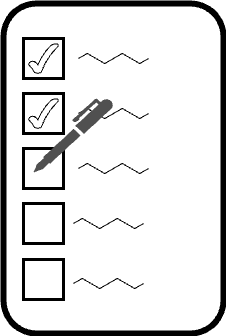

The diagram above was exported from draw.io. Its source (the exported page's mxGraphModel, read from the mxfile embedded in the PNG):
<mxGraphModel dx="1300" dy="743" grid="1" gridSize="10" guides="1" tooltips="1" connect="1" arrows="1" fold="1" page="1" pageScale="1" pageWidth="827" pageHeight="1169" math="0" shadow="0">
  <root>
    <mxCell id="0" />
    <mxCell id="1" parent="0" />
    <mxCell id="2" value="" style="rounded=1;whiteSpace=wrap;html=1;strokeWidth=6;shadow=0;glass=0;" vertex="1" parent="1">
      <mxGeometry x="80" y="140" width="220" height="330" as="geometry" />
    </mxCell>
    <mxCell id="3" value="" style="verticalLabelPosition=bottom;verticalAlign=top;html=1;shape=mxgraph.basic.rect;fillColor2=none;strokeWidth=3;size=20;indent=5;" vertex="1" parent="1">
      <mxGeometry x="100" y="175" width="40" height="40" as="geometry" />
    </mxCell>
    <mxCell id="4" value="" style="verticalLabelPosition=bottom;verticalAlign=top;html=1;shape=mxgraph.basic.rect;fillColor2=none;strokeWidth=3;size=20;indent=5;" vertex="1" parent="1">
      <mxGeometry x="100" y="230" width="40" height="40" as="geometry" />
    </mxCell>
    <mxCell id="5" value="" style="verticalLabelPosition=bottom;verticalAlign=top;html=1;shape=mxgraph.basic.rect;fillColor2=none;strokeWidth=3;size=20;indent=5;" vertex="1" parent="1">
      <mxGeometry x="100" y="285" width="40" height="40" as="geometry" />
    </mxCell>
    <mxCell id="6" value="" style="verticalLabelPosition=bottom;verticalAlign=top;html=1;shape=mxgraph.basic.rect;fillColor2=none;strokeWidth=3;size=20;indent=5;" vertex="1" parent="1">
      <mxGeometry x="100" y="340" width="40" height="40" as="geometry" />
    </mxCell>
    <mxCell id="7" value="" style="verticalLabelPosition=bottom;verticalAlign=top;html=1;shape=mxgraph.basic.rect;fillColor2=none;strokeWidth=3;size=20;indent=5;" vertex="1" parent="1">
      <mxGeometry x="100" y="396" width="40" height="40" as="geometry" />
    </mxCell>
    <mxCell id="8" value="" style="group;strokeWidth=3;" vertex="1" connectable="0" parent="1">
      <mxGeometry x="155" y="195" width="70" height="0.01" as="geometry" />
    </mxCell>
    <mxCell id="9" value="" style="edgeStyle=isometricEdgeStyle;endArrow=none;html=1;rounded=0;" edge="1" parent="8">
      <mxGeometry width="50" height="100" relative="1" as="geometry">
        <mxPoint y="0.01" as="sourcePoint" />
        <mxPoint x="35" y="0.01" as="targetPoint" />
      </mxGeometry>
    </mxCell>
    <mxCell id="10" value="" style="edgeStyle=isometricEdgeStyle;endArrow=none;html=1;rounded=0;" edge="1" parent="8">
      <mxGeometry width="50" height="100" relative="1" as="geometry">
        <mxPoint x="35" as="sourcePoint" />
        <mxPoint x="70" as="targetPoint" />
      </mxGeometry>
    </mxCell>
    <mxCell id="11" value="" style="group;strokeWidth=6;" vertex="1" connectable="0" parent="1">
      <mxGeometry x="155" y="250" width="70" height="0.01" as="geometry" />
    </mxCell>
    <mxCell id="12" value="" style="edgeStyle=isometricEdgeStyle;endArrow=none;html=1;rounded=0;" edge="1" parent="11">
      <mxGeometry width="50" height="100" relative="1" as="geometry">
        <mxPoint y="0.01" as="sourcePoint" />
        <mxPoint x="35" y="0.01" as="targetPoint" />
      </mxGeometry>
    </mxCell>
    <mxCell id="13" value="" style="edgeStyle=isometricEdgeStyle;endArrow=none;html=1;rounded=0;" edge="1" parent="11">
      <mxGeometry width="50" height="100" relative="1" as="geometry">
        <mxPoint x="35" as="sourcePoint" />
        <mxPoint x="70" as="targetPoint" />
      </mxGeometry>
    </mxCell>
    <mxCell id="14" value="" style="group;strokeWidth=6;" vertex="1" connectable="0" parent="1">
      <mxGeometry x="155" y="304.99" width="70" height="0.01" as="geometry" />
    </mxCell>
    <mxCell id="15" value="" style="edgeStyle=isometricEdgeStyle;endArrow=none;html=1;rounded=0;" edge="1" parent="14">
      <mxGeometry width="50" height="100" relative="1" as="geometry">
        <mxPoint y="0.01" as="sourcePoint" />
        <mxPoint x="35" y="0.01" as="targetPoint" />
      </mxGeometry>
    </mxCell>
    <mxCell id="16" value="" style="edgeStyle=isometricEdgeStyle;endArrow=none;html=1;rounded=0;" edge="1" parent="14">
      <mxGeometry width="50" height="100" relative="1" as="geometry">
        <mxPoint x="35" as="sourcePoint" />
        <mxPoint x="70" as="targetPoint" />
      </mxGeometry>
    </mxCell>
    <mxCell id="17" value="" style="group;strokeWidth=6;" vertex="1" connectable="0" parent="1">
      <mxGeometry x="150" y="360" width="70" height="0.01" as="geometry" />
    </mxCell>
    <mxCell id="18" value="" style="edgeStyle=isometricEdgeStyle;endArrow=none;html=1;rounded=0;" edge="1" parent="17">
      <mxGeometry width="50" height="100" relative="1" as="geometry">
        <mxPoint y="0.01" as="sourcePoint" />
        <mxPoint x="35" y="0.01" as="targetPoint" />
      </mxGeometry>
    </mxCell>
    <mxCell id="19" value="" style="edgeStyle=isometricEdgeStyle;endArrow=none;html=1;rounded=0;" edge="1" parent="17">
      <mxGeometry width="50" height="100" relative="1" as="geometry">
        <mxPoint x="35" as="sourcePoint" />
        <mxPoint x="70" as="targetPoint" />
      </mxGeometry>
    </mxCell>
    <mxCell id="20" value="" style="group;strokeWidth=6;" vertex="1" connectable="0" parent="1">
      <mxGeometry x="150" y="420" width="70" height="0.01" as="geometry" />
    </mxCell>
    <mxCell id="21" value="" style="edgeStyle=isometricEdgeStyle;endArrow=none;html=1;rounded=0;" edge="1" parent="20">
      <mxGeometry width="50" height="100" relative="1" as="geometry">
        <mxPoint y="0.01" as="sourcePoint" />
        <mxPoint x="35" y="0.01" as="targetPoint" />
      </mxGeometry>
    </mxCell>
    <mxCell id="22" value="" style="edgeStyle=isometricEdgeStyle;endArrow=none;html=1;rounded=0;" edge="1" parent="20">
      <mxGeometry width="50" height="100" relative="1" as="geometry">
        <mxPoint x="35" as="sourcePoint" />
        <mxPoint x="70" as="targetPoint" />
      </mxGeometry>
    </mxCell>
    <mxCell id="23" value="" style="sketch=0;pointerEvents=1;shadow=0;dashed=0;html=1;strokeColor=none;fillColor=#505050;labelPosition=center;verticalLabelPosition=bottom;verticalAlign=top;outlineConnect=0;align=center;shape=mxgraph.office.concepts.writing_pen;" vertex="1" parent="1">
      <mxGeometry x="110" y="235" width="80" height="74" as="geometry" />
    </mxCell>
    <mxCell id="24" value="" style="verticalLabelPosition=bottom;verticalAlign=top;html=1;shape=mxgraph.basic.tick" vertex="1" parent="1">
      <mxGeometry x="105" y="180" width="30" height="30" as="geometry" />
    </mxCell>
    <mxCell id="25" value="" style="verticalLabelPosition=bottom;verticalAlign=top;html=1;shape=mxgraph.basic.tick" vertex="1" parent="1">
      <mxGeometry x="105" y="235" width="30" height="30" as="geometry" />
    </mxCell>
  </root>
</mxGraphModel>